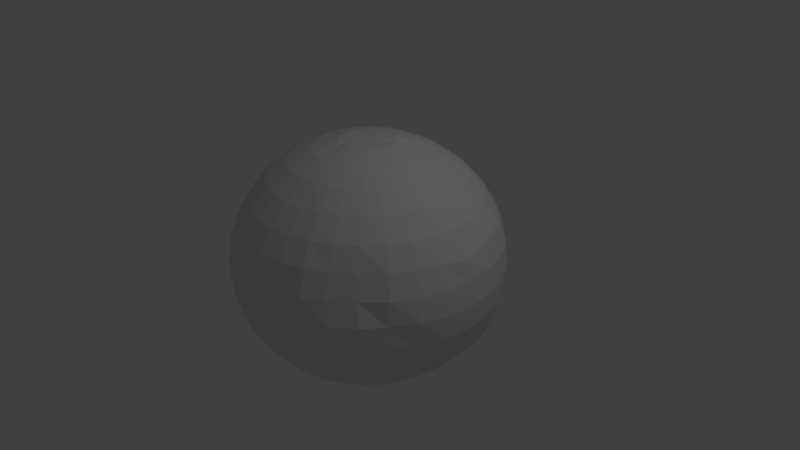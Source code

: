 # Source: earth.blend  (saved by Blender 2.78.0; exported with 4.5.12 LTS)
import bpy
from mathutils import Matrix  # noqa: F401  (used for matrix-valued properties, if any)

bpy.ops.wm.read_factory_settings(use_empty=True)
scene = bpy.context.scene
scene.name = 'Scene'

# ---- collections
col_collection_1 = bpy.data.collections.new('Collection 1'); scene.collection.children.link(col_collection_1)

# ---- world
world_world = bpy.data.worlds.new('World'); scene.world = world_world
world_world.color = (0.05088, 0.05088, 0.05088)
world_world.use_sun_shadow = False
world_world.sun_shadow_jitter_overblur = 0.0
world_world.cycles.sampling_method = 'MANUAL'

# ---- cameras
cam_camera = bpy.data.cameras.new('Camera')
cam_camera.clip_end = 100.0
cam_camera.lens = 35.0
cam_camera.sensor_width = 32.0
cam_camera.sensor_height = 18.0
cam_camera.ortho_scale = 7.314
cam_camera.dof.focus_distance = 0.0
cam_camera.dof.aperture_fstop = 128.0

# ---- lights
light_lamp = bpy.data.lights.new('Lamp', 'POINT')
light_lamp.transmission_factor = 0.0
light_lamp.cutoff_distance = 30.0
light_lamp.energy = 100.0
light_lamp.shadow_buffer_clip_start = 1.001
light_lamp.shadow_soft_size = 0.1
light_lamp.shadow_maximum_resolution = 0.006
light_lamp.use_absolute_resolution = True

# ---- meshes
me_sphere = bpy.data.meshes.new('Sphere')
me_sphere.from_pydata([(0.03806, 0.1913, 0.9808), (0.07466, 0.3753, 0.9239), (0.1084, 0.5449, 0.8315), (0.1379, 0.6935, 0.7071), (0.1622, 0.8155, 0.5556), (0.1629, 0.9061, 0.3827), (0.174, 0.9619, 0.1951), (0.1951, 0.9514, 7.55e-08), (0.1913, 0.9325, -0.1951), (0.1802, 0.8917, -0.3633), (0.1622, 0.8011, -0.5362), (0.1379, 0.6935, -0.7071), (0.1084, 0.5449, -0.8315), (0.07466, 0.3753, -0.9239), (0.03806, 0.1913, -0.9808), (0.07466, 0.1802, 0.9808), (0.1464, 0.3536, 0.9239), (0.2126, 0.5133, 0.8315), (0.2706, 0.6533, 0.7071), (0.3182, 0.7682, 0.5556), (0.3362, 0.8536, 0.3827), (0.358, 0.9061, 0.1951), (0.3827, 0.9239, 7.55e-08), (0.3753, 0.9061, -0.1951), (0.3536, 0.8536, -0.3827), (0.3182, 0.7682, -0.5556), (0.2706, 0.6533, -0.7071), (0.2126, 0.5133, -0.8315), (0.1464, 0.3536, -0.9239), (0.07466, 0.1802, -0.9808), (0.1084, 0.1622, 0.9808), (0.2126, 0.3182, 0.9239), (0.3087, 0.4619, 0.8315), (0.3928, 0.5879, 0.7071), (0.4619, 0.6913, 0.5556), (0.5133, 0.7682, 0.3827), (0.5449, 0.8155, 0.1471), (0.5556, 0.8315, -0.04802), (0.5449, 0.8155, -0.1951), (0.5133, 0.7682, -0.3827), (0.4619, 0.6913, -0.5556), (0.3928, 0.5879, -0.7071), (0.3087, 0.4619, -0.8315), (0.2126, 0.3182, -0.9239), (0.1084, 0.1622, -0.9808), (0.1379, 0.1379, 0.9648), (0.2706, 0.2706, 0.9079), (0.3928, 0.3928, 0.8315), (0.5, 0.5, 0.7071), (0.5879, 0.5879, 0.5556), (0.6533, 0.6533, 0.3827), (0.6935, 0.6935, 0.1471), (0.7071, 0.7071, -0.04802), (0.6935, 0.6935, -0.1951), (0.6533, 0.6533, -0.3827), (0.5879, 0.5879, -0.5556), (0.5, 0.5, -0.7071), (0.3928, 0.3928, -0.8315), (0.2706, 0.2706, -0.9239), (0.1379, 0.1379, -0.9808), (0.1622, 0.1084, 0.9648), (0.3182, 0.2126, 0.9079), (0.4619, 0.3087, 0.8315), (0.5879, 0.3928, 0.7071), (0.6913, 0.4619, 0.5556), (0.7682, 0.5133, 0.4001), (0.8155, 0.5449, 0.2125), (0.8315, 0.5556, 7.55e-08), (0.8155, 0.5449, -0.1951), (0.7682, 0.5133, -0.423), (0.6913, 0.4619, -0.5959), (0.5879, 0.3928, -0.7071), (0.4619, 0.3087, -0.8315), (0.3182, 0.2126, -0.9239), (0.1622, 0.1084, -0.9808), (4.563e-08, -3.129e-07, -0.9808), (0.1802, 0.07466, 0.9808), (0.3536, 0.1464, 0.9239), (0.5133, 0.2126, 0.8315), (0.6533, 0.2706, 0.7071), (0.7682, 0.3182, 0.5556), (0.8536, 0.3536, 0.4001), (0.9061, 0.3753, 0.2125), (0.9239, 0.3827, 7.55e-08), (0.9061, 0.3753, -0.1951), (0.8536, 0.3536, -0.423), (0.7682, 0.3182, -0.5959), (0.6533, 0.2706, -0.7071), (0.5133, 0.2126, -0.8315), (0.3536, 0.1464, -0.9239), (0.1802, 0.07466, -0.9808), (0.1913, 0.03806, 0.9808), (0.3753, 0.07466, 0.9239), (0.5449, 0.1084, 0.8315), (0.6935, 0.1379, 0.7071), (0.8155, 0.1622, 0.5556), (0.9061, 0.1802, 0.3827), (0.9619, 0.1913, 0.1951), (0.9808, 0.1951, 7.55e-08), (0.9619, 0.1913, -0.1951), (0.9061, 0.1802, -0.3827), (0.8155, 0.1622, -0.5556), (0.6935, 0.1379, -0.7071), (0.5449, 0.1084, -0.8315), (0.3753, 0.07466, -0.9239), (0.1913, 0.03806, -0.9808), (0.1951, -3.266e-07, 0.9808), (0.3827, -3.192e-07, 0.9239), (0.5556, -3.117e-07, 0.8315), (0.7071, -3.192e-07, 0.7071), (0.8315, -3.341e-07, 0.5556), (0.9496, -2.745e-07, 0.3449), (0.9808, -3.937e-07, 0.1951), (1.0, -3.788e-07, 7.55e-08), (0.9808, -3.937e-07, -0.1951), (0.9239, -2.298e-07, -0.3827), (0.8315, -3.341e-07, -0.5556), (0.7071, -3.192e-07, -0.7071), (0.5556, -3.415e-07, -0.8315), (0.3827, -3.043e-07, -0.9239), (0.1951, -3.08e-07, -0.9808), (0.1913, -0.03806, 0.9808), (0.3753, -0.07466, 0.9239), (0.5449, -0.1084, 0.8315), (0.6935, -0.138, 0.7071), (0.8155, -0.1622, 0.5556), (0.9061, -0.1802, 0.3827), (0.9619, -0.1913, 0.1951), (0.9808, -0.1951, 7.55e-08), (0.9619, -0.1913, -0.1951), (0.9061, -0.1802, -0.3827), (0.791, -0.2235, -0.5556), (0.669, -0.1992, -0.7071), (0.5449, -0.1084, -0.8315), (0.3753, -0.07466, -0.9239), (0.1913, -0.03806, -0.9808), (0.1802, -0.07466, 0.9808), (0.3536, -0.1464, 0.9239), (0.5133, -0.2126, 0.8315), (0.6533, -0.2706, 0.7071), (0.7682, -0.3182, 0.5556), (0.8536, -0.3536, 0.3827), (0.9061, -0.3753, 0.1951), (0.9239, -0.3827, 7.55e-08), (0.8827, -0.3753, -0.1951), (0.8302, -0.3536, -0.3827), (0.7437, -0.3795, -0.5556), (0.6288, -0.3319, -0.7071), (0.5133, -0.2126, -0.8315), (0.3536, -0.1464, -0.9239), (0.1802, -0.07466, -0.9808), (0.1622, -0.1084, 0.9808), (0.3182, -0.2126, 0.9239), (0.4619, -0.3087, 0.8315), (0.5879, -0.3928, 0.7071), (0.6913, -0.4619, 0.5556), (0.7682, -0.5133, 0.3827), (0.8155, -0.5449, 0.1951), (0.8063, -0.5556, 7.55e-08), (0.7921, -0.5449, -0.1951), (0.7448, -0.5133, -0.3827), (0.6913, -0.4619, -0.5556), (0.5879, -0.3928, -0.7071), (0.4619, -0.3087, -0.8315), (0.3182, -0.2126, -0.9239), (0.1622, -0.1084, -0.9808), (0.1379, -0.138, 0.9808), (0.2706, -0.2706, 0.9239), (0.3928, -0.3928, 0.8315), (0.5, -0.5, 0.7071), (0.5879, -0.5879, 0.5556), (0.6241, -0.6533, 0.3827), (0.6643, -0.6935, 0.1951), (0.7071, -0.7071, 7.55e-08), (0.6935, -0.6935, -0.1951), (0.6533, -0.6533, -0.3827), (0.5879, -0.5879, -0.5556), (0.5, -0.5, -0.7071), (0.3928, -0.3928, -0.8315), (0.2706, -0.2706, -0.9239), (0.1379, -0.138, -0.9808), (0.1084, -0.1622, 0.9808), (0.2126, -0.3182, 0.9239), (0.3087, -0.4619, 0.8315), (0.3928, -0.5879, 0.7071), (0.4619, -0.6913, 0.5556), (0.4841, -0.7682, 0.3827), (0.5157, -0.8155, 0.1951), (0.5556, -0.8315, 7.55e-08), (0.5449, -0.8155, -0.1951), (0.5133, -0.7682, -0.3827), (0.4619, -0.6913, -0.5556), (0.3928, -0.5879, -0.7071), (0.3087, -0.4619, -0.8315), (0.2126, -0.3182, -0.9239), (0.1084, -0.1622, -0.9808), (0.07466, -0.1802, 0.9808), (0.1464, -0.3536, 0.9239), (0.2126, -0.5133, 0.8315), (0.2706, -0.6533, 0.7071), (0.3182, -0.7682, 0.5556), (0.3536, -0.8536, 0.3827), (0.3753, -0.9061, 0.1951), (0.3827, -0.9239, 7.55e-08), (0.3753, -0.9061, -0.1951), (0.3536, -0.8536, -0.3827), (0.3182, -0.7682, -0.5556), (0.2706, -0.6533, -0.7071), (0.2126, -0.5133, -0.8315), (0.1464, -0.3536, -0.9239), (0.07466, -0.1802, -0.9808), (0.03806, -0.1913, 0.9808), (0.07466, -0.3753, 0.9239), (0.1084, -0.5449, 0.8315), (0.1379, -0.6935, 0.6975), (0.1622, -0.8155, 0.5459), (0.1802, -0.9061, 0.3827), (0.1913, -0.9619, 0.1951), (0.1951, -0.9808, 7.55e-08), (0.1913, -0.9619, -0.1951), (0.1802, -0.9061, -0.3827), (0.1622, -0.8155, -0.5556), (0.1379, -0.6935, -0.7071), (0.1084, -0.5449, -0.8315), (0.07466, -0.3753, -0.9239), (0.03806, -0.1913, -0.9808), (-7.212e-09, -0.1951, 0.9808), (4.122e-08, -0.3827, 0.9239), (2.632e-08, -0.5556, 0.8315), (-2.584e-08, -0.7071, 0.6975), (-8.544e-08, -0.8315, 0.5459), (6.357e-08, -0.9239, 0.3827), (-8.544e-08, -0.9808, 0.1951), (-1.003e-07, -1.0, 7.55e-08), (-8.544e-08, -0.9808, -0.1951), (6.357e-08, -0.9239, -0.3827), (-8.544e-08, -0.8315, -0.5556), (-2.584e-08, -0.7071, -0.7071), (-1.094e-08, -0.5556, -0.8315), (3.964e-09, -0.3827, -0.9239), (3.964e-09, -0.1951, -0.9808), (-0.03806, -0.1913, 0.9703), (-0.07466, -0.3753, 0.9239), (-0.1084, -0.5449, 0.8315), (-0.1379, -0.6935, 0.7071), (-0.1622, -0.8155, 0.5556), (-0.1802, -0.9061, 0.3827), (-0.1913, -0.9619, 0.1951), (-0.1951, -0.9808, 7.55e-08), (-0.1913, -0.9619, -0.1951), (-0.1802, -0.9061, -0.3827), (-0.1622, -0.8155, -0.5556), (-0.1379, -0.6935, -0.7071), (-0.1084, -0.5449, -0.8315), (-0.07466, -0.3753, -0.9239), (-0.03806, -0.1913, -0.9808), (-0.07466, -0.1802, 0.9703), (-0.1464, -0.3536, 0.9239), (-0.2126, -0.5133, 0.8315), (-0.2706, -0.6533, 0.7071), (-0.3182, -0.7682, 0.5556), (-0.3536, -0.8536, 0.3827), (-0.3753, -0.9061, 0.1951), (-0.3827, -0.9239, 7.55e-08), (-0.3753, -0.9061, -0.1951), (-0.3536, -0.8536, -0.3827), (-0.3182, -0.7682, -0.5556), (-0.2706, -0.6533, -0.7071), (-0.2126, -0.5133, -0.8315), (-0.1464, -0.3536, -0.9239), (-0.07466, -0.1802, -0.9808), (4.441e-08, -3.139e-07, 0.9791), (-0.1084, -0.1622, 0.9808), (-0.2126, -0.3182, 0.9239), (-0.3087, -0.4619, 0.8315), (-0.3928, -0.5879, 0.7071), (-0.4619, -0.6913, 0.5354), (-0.5133, -0.7682, 0.3625), (-0.5449, -0.8155, 0.1951), (-0.5556, -0.8315, 7.55e-08), (-0.5449, -0.8155, -0.1951), (-0.5133, -0.7682, -0.3827), (-0.4619, -0.6913, -0.5556), (-0.3928, -0.5879, -0.7071), (-0.3087, -0.4619, -0.8315), (-0.2126, -0.3182, -0.9239), (-0.1084, -0.1622, -0.9808), (-0.1379, -0.138, 0.9808), (-0.2706, -0.2706, 0.9239), (-0.3928, -0.3928, 0.8315), (-0.5, -0.5, 0.7071), (-0.5879, -0.5879, 0.5354), (-0.6533, -0.6533, 0.3625), (-0.6935, -0.6935, 0.1951), (-0.7071, -0.7071, 7.55e-08), (-0.6935, -0.6935, -0.1951), (-0.6533, -0.6533, -0.3827), (-0.5879, -0.5879, -0.5556), (-0.5, -0.5, -0.7071), (-0.3928, -0.3928, -0.8315), (-0.2706, -0.2706, -0.9239), (-0.1379, -0.1379, -0.9808), (-0.1622, -0.1084, 0.9808), (-0.3182, -0.2126, 0.9239), (-0.4619, -0.3087, 0.8315), (-0.5879, -0.3928, 0.7071), (-0.6913, -0.4619, 0.5556), (-0.7682, -0.5133, 0.3827), (-0.8155, -0.5449, 0.1951), (-0.8315, -0.5556, 7.55e-08), (-0.8155, -0.5449, -0.1951), (-0.7682, -0.5133, -0.3827), (-0.6913, -0.4619, -0.5556), (-0.5879, -0.3928, -0.7071), (-0.4619, -0.3087, -0.8315), (-0.3182, -0.2126, -0.9239), (-0.1622, -0.1084, -0.9808), (-0.1802, -0.07466, 0.9808), (-0.3536, -0.1464, 0.9239), (-0.5133, -0.2126, 0.8315), (-0.6533, -0.2706, 0.7071), (-0.7682, -0.3182, 0.5556), (-0.8536, -0.3536, 0.3827), (-0.9061, -0.3753, 0.1951), (-0.9239, -0.3827, 7.55e-08), (-0.9061, -0.3753, -0.1951), (-0.8536, -0.3536, -0.3827), (-0.7682, -0.3182, -0.5556), (-0.6533, -0.2706, -0.7071), (-0.5133, -0.2126, -0.8315), (-0.3536, -0.1464, -0.9239), (-0.1802, -0.07466, -0.9808), (-0.1913, -0.03806, 0.9808), (-0.3753, -0.07466, 0.9239), (-0.5449, -0.1084, 0.8315), (-0.6935, -0.1379, 0.7071), (-0.8155, -0.1622, 0.5556), (-0.9061, -0.1802, 0.3827), (-0.9619, -0.1913, 0.1951), (-0.9808, -0.1951, 7.55e-08), (-0.9619, -0.1913, -0.1951), (-0.9061, -0.1802, -0.3827), (-0.8155, -0.1622, -0.5556), (-0.6935, -0.1379, -0.7071), (-0.5449, -0.1084, -0.8315), (-0.3753, -0.07466, -0.9239), (-0.1913, -0.03806, -0.9808), (-0.1951, -3.117e-07, 0.9808), (-0.3827, -2.819e-07, 0.9239), (-0.5556, -2.819e-07, 0.8315), (-0.7071, -1.851e-07, 0.7071), (-0.8315, -1.404e-07, 0.5257), (-0.9239, -3.192e-07, 0.3528), (-0.9808, -9.567e-08, 0.1951), (-1.0, -1.404e-07, 7.55e-08), (-0.9808, -9.567e-08, -0.1951), (-0.9239, -3.192e-07, -0.3827), (-0.8315, -1.404e-07, -0.5556), (-0.7071, -1.851e-07, -0.7071), (-0.5556, -2.596e-07, -0.8315), (-0.3827, -2.521e-07, -0.9239), (-0.1951, -3.155e-07, -0.9808), (-0.1913, 0.03806, 0.9808), (-0.3753, 0.07466, 0.9239), (-0.5449, 0.1084, 0.8315), (-0.6935, 0.1379, 0.7071), (-0.8155, 0.1622, 0.5257), (-0.9061, 0.1802, 0.3528), (-0.9619, 0.1913, 0.1951), (-0.9808, 0.1951, 7.55e-08), (-0.9619, 0.1913, -0.1951), (-0.9061, 0.1802, -0.3827), (-0.8155, 0.1622, -0.5556), (-0.6935, 0.1379, -0.7071), (-0.5449, 0.1084, -0.8315), (-0.3753, 0.07466, -0.9239), (-0.1913, 0.03806, -0.9808), (-0.1802, 0.07466, 0.9808), (-0.3536, 0.1464, 0.9239), (-0.5133, 0.2126, 0.8315), (-0.6533, 0.2706, 0.7071), (-0.7682, 0.3182, 0.5556), (-0.8536, 0.3536, 0.3827), (-0.9061, 0.3753, 0.1951), (-0.9239, 0.3827, 7.55e-08), (-0.9061, 0.3753, -0.1951), (-0.8536, 0.3536, -0.3827), (-0.7682, 0.3182, -0.5556), (-0.6533, 0.2706, -0.7071), (-0.5133, 0.2126, -0.8315), (-0.3536, 0.1464, -0.9239), (-0.1802, 0.07466, -0.9808), (-0.1622, 0.1084, 0.9808), (-0.3182, 0.2126, 0.9239), (-0.4619, 0.3087, 0.8315), (-0.5879, 0.3928, 0.7071), (-0.6913, 0.4619, 0.5556), (-0.7682, 0.5133, 0.3827), (-0.8155, 0.5449, 0.1951), (-0.8315, 0.5556, 7.55e-08), (-0.8155, 0.5449, -0.1951), (-0.7707, 0.5074, -0.3826), (-0.6939, 0.4561, -0.5555), (-0.5879, 0.3928, -0.7071), (-0.4619, 0.3087, -0.8315), (-0.3182, 0.2126, -0.9239), (-0.1622, 0.1084, -0.9808), (-0.1379, 0.1379, 0.9808), (-0.2706, 0.2706, 0.9239), (-0.3928, 0.3928, 0.8315), (-0.5, 0.5, 0.7071), (-0.5879, 0.5879, 0.5556), (-0.6533, 0.6533, 0.3827), (-0.6935, 0.6935, 0.1951), (-0.7071, 0.7071, 7.55e-08), (-0.6935, 0.6935, -0.1951), (-0.6558, 0.6474, -0.3826), (-0.5905, 0.5821, -0.5555), (-0.5, 0.5, -0.7071), (-0.3928, 0.3928, -0.8315), (-0.2706, 0.2706, -0.9239), (-0.1379, 0.1379, -0.9808), (-0.1084, 0.1622, 0.9808), (-0.2126, 0.3182, 0.9239), (-0.3087, 0.4619, 0.8315), (-0.3928, 0.5879, 0.7071), (-0.4619, 0.6591, 0.585), (-0.5133, 0.736, 0.4121), (-0.5449, 0.8155, 0.1951), (-0.5556, 0.8315, 7.55e-08), (-0.5449, 0.8155, -0.1951), (-0.5133, 0.7682, -0.3827), (-0.4619, 0.6913, -0.5556), (-0.3928, 0.5879, -0.7071), (-0.3087, 0.4619, -0.8315), (-0.2126, 0.3182, -0.9239), (-0.1084, 0.1622, -0.9808), (-0.07466, 0.1802, 0.9808), (-0.1464, 0.3536, 0.9239), (-0.2126, 0.5133, 0.8315), (-0.2706, 0.6533, 0.7071), (-0.3182, 0.736, 0.585), (-0.3536, 0.8241, 0.4121), (-0.3753, 0.9089, 0.1951), (-0.3827, 0.9239, 7.55e-08), (-0.3753, 0.9061, -0.1951), (-0.3536, 0.8536, -0.3827), (-0.3182, 0.7682, -0.5556), (-0.2706, 0.6533, -0.7071), (-0.2126, 0.5133, -0.8315), (-0.1464, 0.3536, -0.9239), (-0.07466, 0.1802, -0.9808), (-0.03806, 0.1913, 0.9808), (-0.07466, 0.3753, 0.9239), (-0.1084, 0.5449, 0.8315), (-0.1379, 0.6935, 0.7071), (-0.1622, 0.8155, 0.5556), (-0.1802, 0.9089, 0.3827), (-0.1913, 0.9647, 0.1951), (-0.1951, 0.9808, 7.55e-08), (-0.1913, 0.9619, -0.1951), (-0.1802, 0.9061, -0.3827), (-0.1622, 0.8155, -0.5556), (-0.1379, 0.6935, -0.7071), (-0.1084, 0.5449, -0.8315), (-0.07466, 0.3753, -0.9239), (-0.03806, 0.1913, -0.9808), (3.749e-08, 0.1951, 0.9808), (7.847e-08, 0.3827, 0.9239), (1.083e-07, 0.5556, 0.8315), (1.53e-07, 0.7071, 0.7071), (2.722e-07, 0.8315, 0.5556), (6.357e-08, 0.9239, 0.3827), (2.573e-07, 0.9808, 0.1951), (2.722e-07, 0.9873, 7.55e-08), (2.573e-07, 0.965, -0.1951), (6.357e-08, 0.9095, -0.3633), (2.722e-07, 0.8171, -0.5362), (1.53e-07, 0.7071, -0.7071), (1.232e-07, 0.5556, -0.8315), (7.847e-08, 0.3827, -0.9239), (1.514e-08, 0.1951, -0.9808), (4.441e-08, -3.139e-07, 0.9791), (4.47e-08, -3.129e-07, -0.9808), (4.441e-08, -3.139e-07, 0.9791), (4.47e-08, -3.129e-07, -0.9808), (4.435e-08, -3.139e-07, 0.9791), (4.47e-08, -3.129e-07, -0.9808), (4.435e-08, -3.139e-07, 0.9791), (4.47e-08, -3.129e-07, -0.9808), (4.435e-08, -3.139e-07, 0.9791), (4.47e-08, -3.111e-07, -0.9808), (4.435e-08, -3.139e-07, 0.9791), (4.47e-08, -3.111e-07, -0.9808), (4.435e-08, -3.139e-07, 0.9791), (4.47e-08, -3.111e-07, -0.9808), (4.435e-08, -3.139e-07, 0.9791), (4.47e-08, -3.111e-07, -0.9808), (4.435e-08, -3.139e-07, 0.9791), (4.47e-08, -3.111e-07, -0.9808), (4.435e-08, -3.139e-07, 0.9791), (4.47e-08, -3.129e-07, -0.9808), (4.435e-08, -3.139e-07, 0.9791), (4.47e-08, -3.129e-07, -0.9808), (4.441e-08, -3.139e-07, 0.9791), (4.47e-08, -3.129e-07, -0.9808), (4.441e-08, -3.139e-07, 0.9791), (4.47e-08, -3.129e-07, -0.9808), (4.441e-08, -3.139e-07, 0.9791), (4.563e-08, -3.129e-07, -0.9808), (4.44e-08, -3.139e-07, 0.9791), (4.556e-08, -3.129e-07, -0.9808), (4.441e-08, -3.139e-07, 0.9791), (4.563e-08, -3.129e-07, -0.9808), (4.441e-08, -3.139e-07, 0.9791), (4.47e-08, -3.129e-07, -0.9808), (4.441e-08, -3.139e-07, 0.9791), (4.47e-08, -3.129e-07, -0.9808), (4.435e-08, -3.139e-07, 0.9791), (4.47e-08, -3.129e-07, -0.9808), (4.435e-08, -3.139e-07, 0.9791), (4.47e-08, -3.129e-07, -0.9808), (4.435e-08, -3.139e-07, 0.9791), (4.47e-08, -3.111e-07, -0.9808), (4.435e-08, -3.139e-07, 0.9791), (4.47e-08, -3.111e-07, -0.9808), (4.435e-08, -3.139e-07, 0.9791), (4.47e-08, -3.111e-07, -0.9808), (4.435e-08, -3.139e-07, 0.9791), (4.47e-08, -3.111e-07, -0.9808), (4.435e-08, -3.139e-07, 0.9791), (4.47e-08, -3.111e-07, -0.9808), (4.435e-08, -3.139e-07, 0.9791), (4.47e-08, -3.129e-07, -0.9808), (4.435e-08, -3.139e-07, 0.9791), (4.47e-08, -3.129e-07, -0.9808), (4.441e-08, -3.139e-07, 0.9791), (4.47e-08, -3.129e-07, -0.9808), (4.441e-08, -3.139e-07, 0.9791), (4.47e-08, -3.129e-07, -0.9808), (4.441e-08, -3.139e-07, 0.9791), (4.563e-08, -3.129e-07, -0.9808), (4.44e-08, -3.139e-07, 0.9791), (4.556e-08, -3.129e-07, -0.9808)], [], [(474, 473, 6, 7), (44, 59, 487, 485), (106, 91, 492, 494), (475, 474, 7, 8), (468, 467, 0, 1), (476, 475, 8, 9), (469, 468, 1, 2), (477, 476, 9, 10), (470, 469, 2, 3), (478, 477, 10, 11), (471, 470, 3, 4), (479, 478, 11, 12), (472, 471, 4, 5), (480, 479, 12, 13), (473, 472, 5, 6), (481, 480, 13, 14), (13, 12, 27, 28), (6, 5, 20, 21), (14, 13, 28, 29), (7, 6, 21, 22), (256, 241, 512, 514), (240, 255, 513, 511), (8, 7, 22, 23), (1, 0, 15, 16), (9, 8, 23, 24), (2, 1, 16, 17), (10, 9, 24, 25), (3, 2, 17, 18), (11, 10, 25, 26), (4, 3, 18, 19), (12, 11, 26, 27), (5, 4, 19, 20), (25, 24, 39, 40), (18, 17, 32, 33), (26, 25, 40, 41), (19, 18, 33, 34), (27, 26, 41, 42), (20, 19, 34, 35), (28, 27, 42, 43), (21, 20, 35, 36), (29, 28, 43, 44), (22, 21, 36, 37), (391, 406, 533, 531), (166, 151, 500, 502), (23, 22, 37, 38), (16, 15, 30, 31), (24, 23, 38, 39), (17, 16, 31, 32), (44, 43, 58, 59), (37, 36, 51, 52), (14, 29, 483, 75), (211, 196, 506, 508), (38, 37, 52, 53), (31, 30, 45, 46), (39, 38, 53, 54), (32, 31, 46, 47), (40, 39, 54, 55), (33, 32, 47, 48), (41, 40, 55, 56), (34, 33, 48, 49), (42, 41, 56, 57), (35, 34, 49, 50), (43, 42, 57, 58), (36, 35, 50, 51), (48, 47, 62, 63), (56, 55, 70, 71), (49, 48, 63, 64), (57, 56, 71, 72), (50, 49, 64, 65), (58, 57, 72, 73), (51, 50, 65, 66), (59, 58, 73, 74), (52, 51, 66, 67), (121, 106, 494, 496), (59, 74, 489, 487), (53, 52, 67, 68), (46, 45, 60, 61), (54, 53, 68, 69), (47, 46, 61, 62), (55, 54, 69, 70), (67, 66, 82, 83), (481, 14, 75, 543), (105, 120, 495, 493), (68, 67, 83, 84), (61, 60, 76, 77), (69, 68, 84, 85), (62, 61, 77, 78), (70, 69, 85, 86), (63, 62, 78, 79), (71, 70, 86, 87), (64, 63, 79, 80), (72, 71, 87, 88), (65, 64, 80, 81), (73, 72, 88, 89), (66, 65, 81, 82), (74, 73, 89, 90), (87, 86, 101, 102), (80, 79, 94, 95), (88, 87, 102, 103), (81, 80, 95, 96), (89, 88, 103, 104), (82, 81, 96, 97), (90, 89, 104, 105), (83, 82, 97, 98), (301, 316, 521, 519), (346, 361, 527, 525), (84, 83, 98, 99), (77, 76, 91, 92), (85, 84, 99, 100), (78, 77, 92, 93), (86, 85, 100, 101), (79, 78, 93, 94), (255, 270, 515, 513), (74, 90, 491, 489), (99, 98, 113, 114), (92, 91, 106, 107), (100, 99, 114, 115), (93, 92, 107, 108), (101, 100, 115, 116), (94, 93, 108, 109), (102, 101, 116, 117), (95, 94, 109, 110), (103, 102, 117, 118), (96, 95, 110, 111), (104, 103, 118, 119), (97, 96, 111, 112), (105, 104, 119, 120), (98, 97, 112, 113), (110, 109, 124, 125), (118, 117, 132, 133), (111, 110, 125, 126), (119, 118, 133, 134), (112, 111, 126, 127), (120, 119, 134, 135), (113, 112, 127, 128), (0, 467, 542, 271), (165, 180, 503, 501), (114, 113, 128, 129), (107, 106, 121, 122), (115, 114, 129, 130), (108, 107, 122, 123), (116, 115, 130, 131), (109, 108, 123, 124), (117, 116, 131, 132), (129, 128, 143, 144), (122, 121, 136, 137), (130, 129, 144, 145), (123, 122, 137, 138), (131, 130, 145, 146), (124, 123, 138, 139), (132, 131, 146, 147), (125, 124, 139, 140), (133, 132, 147, 148), (126, 125, 140, 141), (134, 133, 148, 149), (127, 126, 141, 142), (135, 134, 149, 150), (128, 127, 142, 143), (362, 347, 526, 528), (30, 15, 482, 484), (148, 147, 162, 163), (141, 140, 155, 156), (149, 148, 163, 164), (142, 141, 156, 157), (150, 149, 164, 165), (143, 142, 157, 158), (436, 451, 539, 537), (452, 437, 538, 540), (144, 143, 158, 159), (137, 136, 151, 152), (145, 144, 159, 160), (138, 137, 152, 153), (146, 145, 160, 161), (139, 138, 153, 154), (147, 146, 161, 162), (140, 139, 154, 155), (160, 159, 174, 175), (153, 152, 167, 168), (161, 160, 175, 176), (154, 153, 168, 169), (162, 161, 176, 177), (155, 154, 169, 170), (163, 162, 177, 178), (156, 155, 170, 171), (164, 163, 178, 179), (157, 156, 171, 172), (165, 164, 179, 180), (158, 157, 172, 173), (120, 135, 497, 495), (76, 60, 488, 490), (159, 158, 173, 174), (152, 151, 166, 167), (179, 178, 193, 194), (172, 171, 186, 187), (180, 179, 194, 195), (173, 172, 187, 188), (407, 392, 532, 534), (317, 302, 520, 522), (174, 173, 188, 189), (167, 166, 181, 182), (175, 174, 189, 190), (168, 167, 182, 183), (176, 175, 190, 191), (169, 168, 183, 184), (177, 176, 191, 192), (170, 169, 184, 185), (178, 177, 192, 193), (171, 170, 185, 186), (183, 182, 197, 198), (191, 190, 205, 206), (184, 183, 198, 199), (192, 191, 206, 207), (185, 184, 199, 200), (193, 192, 207, 208), (186, 185, 200, 201), (194, 193, 208, 209), (187, 186, 201, 202), (195, 194, 209, 210), (188, 187, 202, 203), (136, 121, 496, 498), (210, 225, 509, 507), (189, 188, 203, 204), (182, 181, 196, 197), (190, 189, 204, 205), (202, 201, 216, 217), (210, 209, 224, 225), (203, 202, 217, 218), (270, 286, 517, 515), (29, 44, 485, 483), (204, 203, 218, 219), (197, 196, 211, 212), (205, 204, 219, 220), (198, 197, 212, 213), (206, 205, 220, 221), (199, 198, 213, 214), (207, 206, 221, 222), (200, 199, 214, 215), (208, 207, 222, 223), (201, 200, 215, 216), (209, 208, 223, 224), (221, 220, 235, 236), (214, 213, 228, 229), (222, 221, 236, 237), (215, 214, 229, 230), (223, 222, 237, 238), (216, 215, 230, 231), (224, 223, 238, 239), (217, 216, 231, 232), (225, 224, 239, 240), (218, 217, 232, 233), (361, 376, 529, 527), (451, 466, 541, 539), (219, 218, 233, 234), (212, 211, 226, 227), (220, 219, 234, 235), (213, 212, 227, 228), (240, 239, 254, 255), (233, 232, 247, 248), (226, 211, 508, 510), (181, 166, 502, 504), (234, 233, 248, 249), (227, 226, 241, 242), (235, 234, 249, 250), (228, 227, 242, 243), (236, 235, 250, 251), (229, 228, 243, 244), (237, 236, 251, 252), (230, 229, 244, 245), (238, 237, 252, 253), (231, 230, 245, 246), (239, 238, 253, 254), (232, 231, 246, 247), (244, 243, 258, 259), (252, 251, 266, 267), (245, 244, 259, 260), (253, 252, 267, 268), (246, 245, 260, 261), (254, 253, 268, 269), (247, 246, 261, 262), (255, 254, 269, 270), (248, 247, 262, 263), (272, 256, 514, 516), (316, 331, 523, 521), (249, 248, 263, 264), (242, 241, 256, 257), (250, 249, 264, 265), (243, 242, 257, 258), (251, 250, 265, 266), (263, 262, 278, 279), (150, 165, 501, 499), (135, 150, 499, 497), (264, 263, 279, 280), (257, 256, 272, 273), (265, 264, 280, 281), (258, 257, 273, 274), (266, 265, 281, 282), (259, 258, 274, 275), (267, 266, 282, 283), (260, 259, 275, 276), (268, 267, 283, 284), (261, 260, 276, 277), (269, 268, 284, 285), (262, 261, 277, 278), (270, 269, 285, 286), (283, 282, 297, 298), (276, 275, 290, 291), (284, 283, 298, 299), (277, 276, 291, 292), (285, 284, 299, 300), (278, 277, 292, 293), (286, 285, 300, 301), (279, 278, 293, 294), (15, 0, 271, 482), (422, 407, 534, 536), (280, 279, 294, 295), (273, 272, 287, 288), (281, 280, 295, 296), (274, 273, 288, 289), (282, 281, 296, 297), (275, 274, 289, 290), (287, 272, 516, 518), (295, 294, 309, 310), (288, 287, 302, 303), (296, 295, 310, 311), (289, 288, 303, 304), (297, 296, 311, 312), (290, 289, 304, 305), (298, 297, 312, 313), (291, 290, 305, 306), (299, 298, 313, 314), (292, 291, 306, 307), (300, 299, 314, 315), (293, 292, 307, 308), (301, 300, 315, 316), (294, 293, 308, 309), (91, 76, 490, 492), (314, 313, 328, 329), (307, 306, 321, 322), (315, 314, 329, 330), (308, 307, 322, 323), (316, 315, 330, 331), (309, 308, 323, 324), (406, 421, 535, 533), (45, 30, 484, 486), (310, 309, 324, 325), (303, 302, 317, 318), (311, 310, 325, 326), (304, 303, 318, 319), (312, 311, 326, 327), (305, 304, 319, 320), (313, 312, 327, 328), (306, 305, 320, 321), (318, 317, 332, 333), (326, 325, 340, 341), (319, 318, 333, 334), (327, 326, 341, 342), (320, 319, 334, 335), (328, 327, 342, 343), (321, 320, 335, 336), (329, 328, 343, 344), (322, 321, 336, 337), (330, 329, 344, 345), (323, 322, 337, 338), (331, 330, 345, 346), (324, 323, 338, 339), (225, 240, 511, 509), (180, 195, 505, 503), (325, 324, 339, 340), (337, 336, 351, 352), (345, 344, 359, 360), (338, 337, 352, 353), (346, 345, 360, 361), (339, 338, 353, 354), (90, 105, 493, 491), (332, 317, 522, 524), (340, 339, 354, 355), (333, 332, 347, 348), (341, 340, 355, 356), (334, 333, 348, 349), (342, 341, 356, 357), (335, 334, 349, 350), (343, 342, 357, 358), (336, 335, 350, 351), (344, 343, 358, 359), (356, 355, 370, 371), (349, 348, 363, 364), (357, 356, 371, 372), (350, 349, 364, 365), (358, 357, 372, 373), (351, 350, 365, 366), (359, 358, 373, 374), (352, 351, 366, 367), (360, 359, 374, 375), (353, 352, 367, 368), (361, 360, 375, 376), (354, 353, 368, 369), (377, 362, 528, 530), (421, 436, 537, 535), (355, 354, 369, 370), (348, 347, 362, 363), (375, 374, 389, 390), (368, 367, 382, 383), (376, 375, 390, 391), (369, 368, 383, 384), (331, 346, 525, 523), (466, 481, 543, 541), (370, 369, 384, 385), (363, 362, 377, 378), (371, 370, 385, 386), (364, 363, 378, 379), (372, 371, 386, 387), (365, 364, 379, 380), (373, 372, 387, 388), (366, 365, 380, 381), (374, 373, 388, 389), (367, 366, 381, 382), (379, 378, 393, 394), (387, 386, 401, 402), (380, 379, 394, 395), (388, 387, 402, 403), (381, 380, 395, 396), (389, 388, 403, 404), (382, 381, 396, 397), (390, 389, 404, 405), (383, 382, 397, 398), (391, 390, 405, 406), (384, 383, 398, 399), (196, 181, 504, 506), (286, 301, 519, 517), (385, 384, 399, 400), (378, 377, 392, 393), (386, 385, 400, 401), (398, 397, 412, 413), (406, 405, 420, 421), (399, 398, 413, 414), (376, 391, 531, 529), (151, 136, 498, 500), (400, 399, 414, 415), (393, 392, 407, 408), (401, 400, 415, 416), (394, 393, 408, 409), (402, 401, 416, 417), (395, 394, 409, 410), (403, 402, 417, 418), (396, 395, 410, 411), (404, 403, 418, 419), (397, 396, 411, 412), (405, 404, 419, 420), (417, 416, 431, 432), (410, 409, 424, 425), (418, 417, 432, 433), (411, 410, 425, 426), (419, 418, 433, 434), (412, 411, 426, 427), (420, 419, 434, 435), (413, 412, 427, 428), (421, 420, 435, 436), (414, 413, 428, 429), (241, 226, 510, 512), (467, 452, 540, 542), (415, 414, 429, 430), (408, 407, 422, 423), (416, 415, 430, 431), (409, 408, 423, 424), (436, 435, 450, 451), (429, 428, 443, 444), (60, 45, 486, 488), (302, 287, 518, 520), (430, 429, 444, 445), (423, 422, 437, 438), (431, 430, 445, 446), (424, 423, 438, 439), (432, 431, 446, 447), (425, 424, 439, 440), (433, 432, 447, 448), (426, 425, 440, 441), (434, 433, 448, 449), (427, 426, 441, 442), (435, 434, 449, 450), (428, 427, 442, 443), (448, 447, 462, 463), (441, 440, 455, 456), (449, 448, 463, 464), (442, 441, 456, 457), (450, 449, 464, 465), (443, 442, 457, 458), (451, 450, 465, 466), (444, 443, 458, 459), (195, 210, 507, 505), (392, 377, 530, 532), (445, 444, 459, 460), (438, 437, 452, 453), (446, 445, 460, 461), (439, 438, 453, 454), (447, 446, 461, 462), (440, 439, 454, 455), (437, 422, 536, 538), (347, 332, 524, 526), (460, 459, 474, 475), (453, 452, 467, 468), (461, 460, 475, 476), (454, 453, 468, 469), (462, 461, 476, 477), (455, 454, 469, 470), (463, 462, 477, 478), (456, 455, 470, 471), (464, 463, 478, 479), (457, 456, 471, 472), (465, 464, 479, 480), (458, 457, 472, 473), (466, 465, 480, 481), (459, 458, 473, 474)])
_uv = me_sphere.uv_layers.new(name='UVMap')
_uv.uv.foreach_set('vector', [0.5, 0.5, 0.5, 0.565, 0.4715, 0.5652, 0.4678, 0.5, 0.4062, 0.04494, 0.375, 0.04494, 0.375, 3.1e-07, 0.4062, 3.1e-07, 0.25, 0.9551, 0.2812, 0.9551, 0.2812, 1.0, 0.25, 1.0, 0.5, 0.433, 0.5, 0.5, 0.4678, 0.5, 0.4678, 0.4331, 0.5, 0.8901, 0.5, 0.9551, 0.4687, 0.9551, 0.4687, 0.8901, 0.5, 0.3742, 0.5, 0.433, 0.4678, 0.4331, 0.4683, 0.3742, 0.5, 0.825, 0.5, 0.8901, 0.4687, 0.8901, 0.4687, 0.825, 0.5, 0.3077, 0.5, 0.3742, 0.4683, 0.3742, 0.4682, 0.3078, 0.5, 0.76, 0.5, 0.825, 0.4687, 0.825, 0.4687, 0.76, 0.5, 0.24, 0.5, 0.3077, 0.4682, 0.3078, 0.4687, 0.24, 0.5, 0.695, 0.5, 0.76, 0.4687, 0.76, 0.4687, 0.695, 0.5, 0.175, 0.5, 0.24, 0.4687, 0.24, 0.4687, 0.175, 0.5, 0.63, 0.5, 0.695, 0.4687, 0.695, 0.4717, 0.6304, 0.5, 0.1099, 0.5, 0.175, 0.4687, 0.175, 0.4687, 0.1099, 0.5, 0.565, 0.5, 0.63, 0.4717, 0.6304, 0.4715, 0.5652, 0.5, 0.04494, 0.5, 0.1099, 0.4687, 0.1099, 0.4687, 0.04494, 0.4687, 0.1099, 0.4687, 0.175, 0.4375, 0.175, 0.4375, 0.1099, 0.4715, 0.5652, 0.4717, 0.6304, 0.4403, 0.6308, 0.4401, 0.5654, 0.4687, 0.04494, 0.4687, 0.1099, 0.4375, 0.1099, 0.4375, 0.04494, 0.4678, 0.5, 0.4715, 0.5652, 0.4401, 0.5654, 0.4375, 0.5, 0.9375, 0.9544, 0.9687, 0.9544, 0.9688, 0.9998, 0.9375, 0.9998, 1.0, 0.04494, 0.9687, 0.04494, 0.9688, 3.1e-07, 1.0, 3.1e-07, 0.4678, 0.4331, 0.4678, 0.5, 0.4375, 0.5, 0.4375, 0.435, 0.4687, 0.8901, 0.4687, 0.9551, 0.4375, 0.9551, 0.4375, 0.8901, 0.4683, 0.3742, 0.4678, 0.4331, 0.4375, 0.435, 0.4375, 0.37, 0.4687, 0.825, 0.4687, 0.8901, 0.4375, 0.8901, 0.4375, 0.825, 0.4682, 0.3078, 0.4683, 0.3742, 0.4375, 0.37, 0.4375, 0.305, 0.4687, 0.76, 0.4687, 0.825, 0.4375, 0.825, 0.4375, 0.76, 0.4687, 0.24, 0.4682, 0.3078, 0.4375, 0.305, 0.4375, 0.24, 0.4687, 0.695, 0.4687, 0.76, 0.4375, 0.76, 0.4375, 0.695, 0.4687, 0.175, 0.4687, 0.24, 0.4375, 0.24, 0.4375, 0.175, 0.4717, 0.6304, 0.4687, 0.695, 0.4375, 0.695, 0.4403, 0.6308, 0.4375, 0.305, 0.4375, 0.37, 0.4062, 0.37, 0.4062, 0.305, 0.4375, 0.76, 0.4375, 0.825, 0.4062, 0.825, 0.4062, 0.76, 0.4375, 0.24, 0.4375, 0.305, 0.4062, 0.305, 0.4062, 0.24, 0.4375, 0.695, 0.4375, 0.76, 0.4062, 0.76, 0.4062, 0.695, 0.4375, 0.175, 0.4375, 0.24, 0.4062, 0.24, 0.4062, 0.175, 0.4403, 0.6308, 0.4375, 0.695, 0.4062, 0.695, 0.4062, 0.63, 0.4375, 0.1099, 0.4375, 0.175, 0.4062, 0.175, 0.4062, 0.1099, 0.4401, 0.5654, 0.4403, 0.6308, 0.4062, 0.63, 0.4062, 0.5493, 0.4375, 0.04494, 0.4375, 0.1099, 0.4062, 0.1099, 0.4062, 0.04494, 0.4375, 0.5, 0.4401, 0.5654, 0.4062, 0.5493, 0.4062, 0.4841, 0.6875, 0.04494, 0.6563, 0.04494, 0.6563, 3.1e-07, 0.6875, 3.1e-07, 0.125, 0.9551, 0.1562, 0.9551, 0.1562, 1.0, 0.125, 1.0, 0.4375, 0.435, 0.4375, 0.5, 0.4062, 0.4841, 0.4062, 0.435, 0.4375, 0.8901, 0.4375, 0.9551, 0.4062, 0.9551, 0.4062, 0.8901, 0.4375, 0.37, 0.4375, 0.435, 0.4062, 0.435, 0.4062, 0.37, 0.4375, 0.825, 0.4375, 0.8901, 0.4062, 0.8901, 0.4062, 0.825, 0.4062, 0.04494, 0.4062, 0.1099, 0.375, 0.1099, 0.375, 0.04494, 0.4062, 0.4841, 0.4062, 0.5493, 0.375, 0.5493, 0.375, 0.4841, 0.4687, 0.04494, 0.4375, 0.04494, 0.4375, 3.1e-07, 0.4687, 3.1e-07, 0.03125, 0.9551, 0.0625, 0.9551, 0.0625, 1.0, 0.03125, 1.0, 0.4062, 0.435, 0.4062, 0.4841, 0.375, 0.4841, 0.375, 0.435, 0.4062, 0.8901, 0.4062, 0.9551, 0.375, 0.954, 0.375, 0.888, 0.4062, 0.37, 0.4062, 0.435, 0.375, 0.435, 0.375, 0.37, 0.4062, 0.825, 0.4062, 0.8901, 0.375, 0.888, 0.375, 0.825, 0.4062, 0.305, 0.4062, 0.37, 0.375, 0.37, 0.375, 0.305, 0.4062, 0.76, 0.4062, 0.825, 0.375, 0.825, 0.375, 0.76, 0.4062, 0.24, 0.4062, 0.305, 0.375, 0.305, 0.375, 0.24, 0.4062, 0.695, 0.4062, 0.76, 0.375, 0.76, 0.375, 0.695, 0.4062, 0.175, 0.4062, 0.24, 0.375, 0.24, 0.375, 0.175, 0.4062, 0.63, 0.4062, 0.695, 0.375, 0.695, 0.375, 0.63, 0.4062, 0.1099, 0.4062, 0.175, 0.375, 0.175, 0.375, 0.1099, 0.4062, 0.5493, 0.4062, 0.63, 0.375, 0.63, 0.375, 0.5493, 0.375, 0.76, 0.375, 0.825, 0.3437, 0.825, 0.3437, 0.76, 0.375, 0.24, 0.375, 0.305, 0.3437, 0.2941, 0.3437, 0.24, 0.375, 0.695, 0.375, 0.76, 0.3437, 0.76, 0.3437, 0.695, 0.375, 0.175, 0.375, 0.24, 0.3437, 0.24, 0.3437, 0.175, 0.375, 0.63, 0.375, 0.695, 0.3437, 0.695, 0.3437, 0.6353, 0.375, 0.1099, 0.375, 0.175, 0.3437, 0.175, 0.3437, 0.1099, 0.375, 0.5493, 0.375, 0.63, 0.3437, 0.6353, 0.3437, 0.5706, 0.375, 0.04494, 0.375, 0.1099, 0.3437, 0.1099, 0.3437, 0.04494, 0.375, 0.4841, 0.375, 0.5493, 0.3437, 0.5706, 0.3437, 0.5, 0.2187, 0.9551, 0.25, 0.9551, 0.25, 1.0, 0.2187, 1.0, 0.375, 0.04494, 0.3437, 0.04494, 0.3437, 3.1e-07, 0.375, 3.1e-07, 0.375, 0.435, 0.375, 0.4841, 0.3437, 0.5, 0.3437, 0.435, 0.375, 0.888, 0.375, 0.954, 0.3437, 0.954, 0.3437, 0.888, 0.375, 0.37, 0.375, 0.435, 0.3437, 0.435, 0.3437, 0.3578, 0.375, 0.825, 0.375, 0.888, 0.3437, 0.888, 0.3437, 0.825, 0.375, 0.305, 0.375, 0.37, 0.3437, 0.3578, 0.3437, 0.2941, 0.3437, 0.5, 0.3437, 0.5706, 0.3125, 0.5706, 0.3125, 0.5, 0.5, 0.04494, 0.4687, 0.04494, 0.4687, 3.1e-07, 0.5, 0.0, 0.2812, 0.04494, 0.25, 0.04494, 0.25, 3.1e-07, 0.2812, 3.1e-07, 0.3437, 0.435, 0.3437, 0.5, 0.3125, 0.5, 0.3125, 0.435, 0.3437, 0.888, 0.3437, 0.954, 0.3125, 0.9551, 0.3125, 0.8901, 0.3437, 0.3578, 0.3437, 0.435, 0.3125, 0.435, 0.3125, 0.3578, 0.3437, 0.825, 0.3437, 0.888, 0.3125, 0.8901, 0.3125, 0.825, 0.3437, 0.2941, 0.3437, 0.3578, 0.3125, 0.3578, 0.3125, 0.2941, 0.3437, 0.76, 0.3437, 0.825, 0.3125, 0.825, 0.3125, 0.76, 0.3437, 0.24, 0.3437, 0.2941, 0.3125, 0.2941, 0.3125, 0.24, 0.3437, 0.695, 0.3437, 0.76, 0.3125, 0.76, 0.3125, 0.695, 0.3437, 0.175, 0.3437, 0.24, 0.3125, 0.24, 0.3125, 0.175, 0.3437, 0.6353, 0.3437, 0.695, 0.3125, 0.695, 0.3125, 0.6353, 0.3437, 0.1099, 0.3437, 0.175, 0.3125, 0.175, 0.3125, 0.1099, 0.3437, 0.5706, 0.3437, 0.6353, 0.3125, 0.6353, 0.3125, 0.5706, 0.3437, 0.04494, 0.3437, 0.1099, 0.3125, 0.1099, 0.3125, 0.04494, 0.3125, 0.24, 0.3125, 0.2941, 0.2812, 0.305, 0.2812, 0.24, 0.3125, 0.695, 0.3125, 0.76, 0.2812, 0.76, 0.2812, 0.695, 0.3125, 0.175, 0.3125, 0.24, 0.2812, 0.24, 0.2812, 0.175, 0.3125, 0.6353, 0.3125, 0.695, 0.2812, 0.695, 0.2812, 0.63, 0.3125, 0.1099, 0.3125, 0.175, 0.2812, 0.175, 0.2812, 0.1099, 0.3125, 0.5706, 0.3125, 0.6353, 0.2812, 0.63, 0.2812, 0.565, 0.3125, 0.04494, 0.3125, 0.1099, 0.2812, 0.1099, 0.2812, 0.04494, 0.3125, 0.5, 0.3125, 0.5706, 0.2812, 0.565, 0.2812, 0.5, 0.875, 0.04494, 0.8438, 0.04494, 0.8438, 3.1e-07, 0.875, 3.1e-07, 0.7813, 0.04494, 0.75, 0.04494, 0.75, 3.1e-07, 0.7813, 3.1e-07, 0.3125, 0.435, 0.3125, 0.5, 0.2812, 0.5, 0.2812, 0.435, 0.3125, 0.8901, 0.3125, 0.9551, 0.2812, 0.9551, 0.2812, 0.8901, 0.3125, 0.3578, 0.3125, 0.435, 0.2812, 0.435, 0.2812, 0.37, 0.3125, 0.825, 0.3125, 0.8901, 0.2812, 0.8901, 0.2812, 0.825, 0.3125, 0.2941, 0.3125, 0.3578, 0.2812, 0.37, 0.2812, 0.305, 0.3125, 0.76, 0.3125, 0.825, 0.2812, 0.825, 0.2812, 0.76, 0.9687, 0.04494, 0.9375, 0.04494, 0.9375, 3.1e-07, 0.9688, 3.1e-07, 0.3437, 0.04494, 0.3125, 0.04494, 0.3125, 3.1e-07, 0.3437, 3.1e-07, 0.2812, 0.435, 0.2812, 0.5, 0.25, 0.5, 0.25, 0.435, 0.2812, 0.8901, 0.2812, 0.9551, 0.25, 0.9551, 0.25, 0.8901, 0.2812, 0.37, 0.2812, 0.435, 0.25, 0.435, 0.25, 0.37, 0.2812, 0.825, 0.2812, 0.8901, 0.25, 0.8901, 0.25, 0.825, 0.2812, 0.305, 0.2812, 0.37, 0.25, 0.37, 0.25, 0.305, 0.2812, 0.76, 0.2812, 0.825, 0.25, 0.825, 0.25, 0.76, 0.2812, 0.24, 0.2812, 0.305, 0.25, 0.305, 0.25, 0.24, 0.2812, 0.695, 0.2812, 0.76, 0.25, 0.76, 0.25, 0.695, 0.2812, 0.175, 0.2812, 0.24, 0.25, 0.24, 0.25, 0.175, 0.2812, 0.63, 0.2812, 0.695, 0.25, 0.695, 0.25, 0.6154, 0.2812, 0.1099, 0.2812, 0.175, 0.25, 0.175, 0.25, 0.1099, 0.2812, 0.565, 0.2812, 0.63, 0.25, 0.6154, 0.25, 0.565, 0.2812, 0.04494, 0.2812, 0.1099, 0.25, 0.1099, 0.25, 0.04494, 0.2812, 0.5, 0.2812, 0.565, 0.25, 0.565, 0.25, 0.5, 0.25, 0.695, 0.25, 0.76, 0.2187, 0.76, 0.2187, 0.695, 0.25, 0.175, 0.25, 0.24, 0.2039, 0.2378, 0.2187, 0.175, 0.25, 0.6154, 0.25, 0.695, 0.2187, 0.695, 0.2187, 0.63, 0.25, 0.1099, 0.25, 0.175, 0.2187, 0.175, 0.2187, 0.1099, 0.25, 0.565, 0.25, 0.6154, 0.2187, 0.63, 0.2187, 0.565, 0.25, 0.04494, 0.25, 0.1099, 0.2187, 0.1099, 0.2187, 0.04494, 0.25, 0.5, 0.25, 0.565, 0.2187, 0.565, 0.2187, 0.5, 0.4687, 0.9551, 0.5, 0.9551, 0.5, 1.0, 0.4687, 1.0, 0.1562, 0.04494, 0.125, 0.04494, 0.125, 3.1e-07, 0.1562, 3.1e-07, 0.25, 0.435, 0.25, 0.5, 0.2187, 0.5, 0.2187, 0.435, 0.25, 0.8901, 0.25, 0.9551, 0.2187, 0.9551, 0.2187, 0.8901, 0.25, 0.37, 0.25, 0.435, 0.2187, 0.435, 0.2187, 0.37, 0.25, 0.825, 0.25, 0.8901, 0.2187, 0.8901, 0.2187, 0.825, 0.25, 0.305, 0.25, 0.37, 0.2187, 0.37, 0.2062, 0.3032, 0.25, 0.76, 0.25, 0.825, 0.2187, 0.825, 0.2187, 0.76, 0.25, 0.24, 0.25, 0.305, 0.2062, 0.3032, 0.2039, 0.2378, 0.2187, 0.435, 0.2187, 0.5, 0.1875, 0.5, 0.186, 0.4336, 0.2187, 0.8901, 0.2187, 0.9551, 0.1875, 0.9551, 0.1875, 0.8901, 0.2187, 0.37, 0.2187, 0.435, 0.186, 0.4336, 0.1859, 0.3672, 0.2187, 0.825, 0.2187, 0.8901, 0.1875, 0.8901, 0.1875, 0.825, 0.2062, 0.3032, 0.2187, 0.37, 0.1859, 0.3672, 0.1749, 0.3056, 0.2187, 0.76, 0.2187, 0.825, 0.1875, 0.825, 0.1875, 0.76, 0.2039, 0.2378, 0.2062, 0.3032, 0.1749, 0.3056, 0.1727, 0.2409, 0.2187, 0.695, 0.2187, 0.76, 0.1875, 0.76, 0.1875, 0.695, 0.2187, 0.175, 0.2039, 0.2378, 0.1727, 0.2409, 0.1875, 0.175, 0.2187, 0.63, 0.2187, 0.695, 0.1875, 0.695, 0.1875, 0.63, 0.2187, 0.1099, 0.2187, 0.175, 0.1875, 0.175, 0.1875, 0.1099, 0.2187, 0.565, 0.2187, 0.63, 0.1875, 0.63, 0.1875, 0.565, 0.2187, 0.04494, 0.2187, 0.1099, 0.1875, 0.1099, 0.1875, 0.04494, 0.2187, 0.5, 0.2187, 0.565, 0.1875, 0.565, 0.1875, 0.5, 0.7188, 0.9551, 0.75, 0.9551, 0.75, 1.0, 0.7188, 1.0, 0.4062, 0.9551, 0.4375, 0.9551, 0.4375, 1.0, 0.4062, 1.0, 0.1875, 0.175, 0.1727, 0.2409, 0.1562, 0.24, 0.1562, 0.175, 0.1875, 0.63, 0.1875, 0.695, 0.1562, 0.695, 0.1562, 0.63, 0.1875, 0.1099, 0.1875, 0.175, 0.1562, 0.175, 0.1562, 0.1099, 0.1875, 0.565, 0.1875, 0.63, 0.1562, 0.63, 0.1562, 0.565, 0.1875, 0.04494, 0.1875, 0.1099, 0.1562, 0.1099, 0.1562, 0.04494, 0.1875, 0.5, 0.1875, 0.565, 0.1562, 0.565, 0.154, 0.5, 0.5938, 0.04494, 0.5625, 0.04494, 0.5625, 3.1e-07, 0.5938, 3.1e-07, 0.5312, 0.9551, 0.5625, 0.9551, 0.5625, 1.0, 0.5312, 1.0, 0.186, 0.4336, 0.1875, 0.5, 0.154, 0.5, 0.1541, 0.4337, 0.1875, 0.8901, 0.1875, 0.9551, 0.1562, 0.9551, 0.1562, 0.8901, 0.1859, 0.3672, 0.186, 0.4336, 0.1541, 0.4337, 0.154, 0.3675, 0.1875, 0.825, 0.1875, 0.8901, 0.1562, 0.8901, 0.1562, 0.825, 0.1749, 0.3056, 0.1859, 0.3672, 0.154, 0.3675, 0.1562, 0.305, 0.1875, 0.76, 0.1875, 0.825, 0.1562, 0.825, 0.1562, 0.76, 0.1727, 0.2409, 0.1749, 0.3056, 0.1562, 0.305, 0.1562, 0.24, 0.1875, 0.695, 0.1875, 0.76, 0.1562, 0.76, 0.1562, 0.695, 0.154, 0.3675, 0.1541, 0.4337, 0.125, 0.435, 0.125, 0.37, 0.1562, 0.825, 0.1562, 0.8901, 0.125, 0.8901, 0.125, 0.825, 0.1562, 0.305, 0.154, 0.3675, 0.125, 0.37, 0.125, 0.305, 0.1562, 0.76, 0.1562, 0.825, 0.125, 0.825, 0.125, 0.76, 0.1562, 0.24, 0.1562, 0.305, 0.125, 0.305, 0.125, 0.24, 0.1562, 0.695, 0.1562, 0.76, 0.125, 0.76, 0.125, 0.695, 0.1562, 0.175, 0.1562, 0.24, 0.125, 0.24, 0.125, 0.175, 0.1562, 0.63, 0.1562, 0.695, 0.125, 0.695, 0.1214, 0.6327, 0.1562, 0.1099, 0.1562, 0.175, 0.125, 0.175, 0.125, 0.1099, 0.1562, 0.565, 0.1562, 0.63, 0.1214, 0.6327, 0.1216, 0.5664, 0.1562, 0.04494, 0.1562, 0.1099, 0.125, 0.1099, 0.125, 0.04494, 0.154, 0.5, 0.1562, 0.565, 0.1216, 0.5664, 0.125, 0.5, 0.25, 0.04494, 0.2187, 0.04494, 0.2187, 3.1e-07, 0.25, 3.1e-07, 0.3125, 0.9551, 0.3437, 0.954, 0.3437, 0.9997, 0.3125, 1.0, 0.1541, 0.4337, 0.154, 0.5, 0.125, 0.5, 0.125, 0.435, 0.1562, 0.8901, 0.1562, 0.9551, 0.125, 0.9551, 0.125, 0.8901, 0.125, 0.1099, 0.125, 0.175, 0.09375, 0.175, 0.09375, 0.1099, 0.1216, 0.5664, 0.1214, 0.6327, 0.08949, 0.6321, 0.08974, 0.5661, 0.125, 0.04494, 0.125, 0.1099, 0.09375, 0.1099, 0.09375, 0.04494, 0.125, 0.5, 0.1216, 0.5664, 0.08974, 0.5661, 0.09375, 0.5, 0.625, 0.9551, 0.6563, 0.9551, 0.6563, 1.0, 0.625, 1.0, 0.8125, 0.9551, 0.8438, 0.9551, 0.8438, 1.0, 0.8125, 1.0, 0.125, 0.435, 0.125, 0.5, 0.09375, 0.5, 0.09375, 0.435, 0.125, 0.8901, 0.125, 0.9551, 0.09375, 0.9551, 0.09375, 0.8901, 0.125, 0.37, 0.125, 0.435, 0.09375, 0.435, 0.09375, 0.37, 0.125, 0.825, 0.125, 0.8901, 0.09375, 0.8901, 0.09375, 0.825, 0.125, 0.305, 0.125, 0.37, 0.09375, 0.37, 0.09375, 0.305, 0.125, 0.76, 0.125, 0.825, 0.09375, 0.825, 0.09375, 0.76, 0.125, 0.24, 0.125, 0.305, 0.09375, 0.305, 0.09375, 0.24, 0.125, 0.695, 0.125, 0.76, 0.09375, 0.76, 0.09375, 0.695, 0.125, 0.175, 0.125, 0.24, 0.09375, 0.24, 0.09375, 0.175, 0.1214, 0.6327, 0.125, 0.695, 0.09375, 0.695, 0.08949, 0.6321, 0.09375, 0.825, 0.09375, 0.8901, 0.0625, 0.8901, 0.0625, 0.825, 0.09375, 0.305, 0.09375, 0.37, 0.0625, 0.37, 0.0625, 0.305, 0.09375, 0.76, 0.09375, 0.825, 0.0625, 0.825, 0.0625, 0.76, 0.09375, 0.24, 0.09375, 0.305, 0.0625, 0.305, 0.0625, 0.24, 0.09375, 0.695, 0.09375, 0.76, 0.0625, 0.76, 0.0625, 0.695, 0.09375, 0.175, 0.09375, 0.24, 0.0625, 0.24, 0.0625, 0.175, 0.08949, 0.6321, 0.09375, 0.695, 0.0625, 0.695, 0.0625, 0.63, 0.09375, 0.1099, 0.09375, 0.175, 0.0625, 0.175, 0.0625, 0.1099, 0.08974, 0.5661, 0.08949, 0.6321, 0.0625, 0.63, 0.0625, 0.565, 0.09375, 0.04494, 0.09375, 0.1099, 0.0625, 0.1099, 0.0625, 0.04494, 0.09375, 0.5, 0.08974, 0.5661, 0.0625, 0.565, 0.0625, 0.5, 0.1875, 0.9551, 0.2187, 0.9551, 0.2187, 1.0, 0.1875, 1.0, 0.0625, 0.04494, 0.03125, 0.04494, 0.03125, 3.1e-07, 0.0625, 3.1e-07, 0.09375, 0.435, 0.09375, 0.5, 0.0625, 0.5, 0.0625, 0.435, 0.09375, 0.8901, 0.09375, 0.9551, 0.0625, 0.9551, 0.0625, 0.8901, 0.09375, 0.37, 0.09375, 0.435, 0.0625, 0.435, 0.0625, 0.37, 0.0625, 0.565, 0.0625, 0.63, 0.03125, 0.63, 0.03125, 0.565, 0.0625, 0.04494, 0.0625, 0.1099, 0.03125, 0.1099, 0.03125, 0.04494, 0.0625, 0.5, 0.0625, 0.565, 0.03125, 0.565, 0.03125, 0.5, 0.9375, 0.04494, 0.9062, 0.04494, 0.9063, 3.1e-07, 0.9375, 3.1e-07, 0.4375, 0.04494, 0.4062, 0.04494, 0.4062, 3.1e-07, 0.4375, 3.1e-07, 0.0625, 0.435, 0.0625, 0.5, 0.03125, 0.5, 0.03125, 0.435, 0.0625, 0.8901, 0.0625, 0.9551, 0.03125, 0.9551, 0.03125, 0.8901, 0.0625, 0.37, 0.0625, 0.435, 0.03125, 0.435, 0.03125, 0.37, 0.0625, 0.825, 0.0625, 0.8901, 0.03125, 0.8901, 0.03125, 0.825, 0.0625, 0.305, 0.0625, 0.37, 0.03125, 0.37, 0.03125, 0.305, 0.0625, 0.76, 0.0625, 0.825, 0.03125, 0.825, 0.03125, 0.7578, 0.0625, 0.24, 0.0625, 0.305, 0.03125, 0.305, 0.03125, 0.24, 0.0625, 0.695, 0.0625, 0.76, 0.03125, 0.7578, 0.03125, 0.6924, 0.0625, 0.175, 0.0625, 0.24, 0.03125, 0.24, 0.03125, 0.175, 0.0625, 0.63, 0.0625, 0.695, 0.03125, 0.6924, 0.03125, 0.63, 0.0625, 0.1099, 0.0625, 0.175, 0.03125, 0.175, 0.03125, 0.1099, 0.03125, 0.305, 0.03125, 0.37, 0.0, 0.37, 0.0, 0.305, 0.03125, 0.7578, 0.03125, 0.825, 0.0, 0.825, 0.0, 0.7578, 0.03125, 0.24, 0.03125, 0.305, 0.0, 0.305, 0.0, 0.24, 0.03125, 0.6924, 0.03125, 0.7578, 0.0, 0.7578, 0.0, 0.6924, 0.03125, 0.175, 0.03125, 0.24, 0.0, 0.24, 0.0, 0.175, 0.03125, 0.63, 0.03125, 0.6924, 0.0, 0.6924, 0.0, 0.63, 0.03125, 0.1099, 0.03125, 0.175, 0.0, 0.175, 0.0, 0.1099, 0.03125, 0.565, 0.03125, 0.63, 0.0, 0.63, 0.0, 0.565, 0.03125, 0.04494, 0.03125, 0.1099, 0.0, 0.1099, 0.0, 0.04494, 0.03125, 0.5, 0.03125, 0.565, 0.0, 0.565, 0.0, 0.5, 0.75, 0.04494, 0.7188, 0.04494, 0.7188, 3.1e-07, 0.75, 3.1e-07, 0.5625, 0.04494, 0.5312, 0.04494, 0.5312, 0.0, 0.5625, 3.1e-07, 0.03125, 0.435, 0.03125, 0.5, 0.0, 0.5, 0.0, 0.435, 0.03125, 0.8901, 0.03125, 0.9551, 0.0, 0.9551, 0.0, 0.8901, 0.03125, 0.37, 0.03125, 0.435, 0.0, 0.435, 0.0, 0.37, 0.03125, 0.825, 0.03125, 0.8901, 0.0, 0.8901, 0.0, 0.825, 1.0, 0.04494, 1.0, 0.1099, 0.9687, 0.1099, 0.9687, 0.04494, 1.0, 0.5, 1.0, 0.565, 0.9687, 0.565, 0.9687, 0.5, 0.0, 0.9551, 0.03125, 0.9551, 0.03125, 1.0, 1.192e-07, 1.0, 0.09375, 0.9551, 0.125, 0.9551, 0.125, 1.0, 0.09375, 1.0, 1.0, 0.435, 1.0, 0.5, 0.9687, 0.5, 0.9687, 0.435, 1.0, 0.8901, 1.0, 0.9551, 0.9687, 0.9544, 0.9687, 0.8901, 1.0, 0.37, 1.0, 0.435, 0.9687, 0.435, 0.9687, 0.37, 1.0, 0.825, 1.0, 0.8901, 0.9687, 0.8901, 0.9687, 0.825, 1.0, 0.305, 1.0, 0.37, 0.9687, 0.37, 0.9687, 0.305, 1.0, 0.7578, 1.0, 0.825, 0.9687, 0.825, 0.9687, 0.76, 1.0, 0.24, 1.0, 0.305, 0.9687, 0.305, 0.9687, 0.24, 1.0, 0.6924, 1.0, 0.7578, 0.9687, 0.76, 0.9687, 0.695, 1.0, 0.175, 1.0, 0.24, 0.9687, 0.24, 0.9687, 0.175, 1.0, 0.63, 1.0, 0.6924, 0.9687, 0.695, 0.9687, 0.63, 1.0, 0.1099, 1.0, 0.175, 0.9687, 0.175, 0.9687, 0.1099, 1.0, 0.565, 1.0, 0.63, 0.9687, 0.63, 0.9687, 0.565, 0.9687, 0.76, 0.9687, 0.825, 0.9375, 0.825, 0.9375, 0.76, 0.9687, 0.24, 0.9687, 0.305, 0.9375, 0.305, 0.9375, 0.24, 0.9687, 0.695, 0.9687, 0.76, 0.9375, 0.76, 0.9375, 0.695, 0.9687, 0.175, 0.9687, 0.24, 0.9375, 0.24, 0.9375, 0.175, 0.9687, 0.63, 0.9687, 0.695, 0.9375, 0.695, 0.9375, 0.63, 0.9687, 0.1099, 0.9687, 0.175, 0.9375, 0.175, 0.9375, 0.1099, 0.9687, 0.565, 0.9687, 0.63, 0.9375, 0.63, 0.9375, 0.565, 0.9687, 0.04494, 0.9687, 0.1099, 0.9375, 0.1099, 0.9375, 0.04494, 0.9687, 0.5, 0.9687, 0.565, 0.9375, 0.565, 0.9375, 0.5, 0.9062, 0.9551, 0.9375, 0.9544, 0.9375, 0.9998, 0.9063, 1.0, 0.8438, 0.04494, 0.8125, 0.04494, 0.8125, 3.1e-07, 0.8438, 3.1e-07, 0.9687, 0.435, 0.9687, 0.5, 0.9375, 0.5, 0.9375, 0.435, 0.9687, 0.8901, 0.9687, 0.9544, 0.9375, 0.9544, 0.9375, 0.8901, 0.9687, 0.37, 0.9687, 0.435, 0.9375, 0.435, 0.9375, 0.37, 0.9687, 0.825, 0.9687, 0.8901, 0.9375, 0.8901, 0.9375, 0.825, 0.9687, 0.305, 0.9687, 0.37, 0.9375, 0.37, 0.9375, 0.305, 0.9375, 0.5, 0.9375, 0.565, 0.9062, 0.565, 0.9062, 0.5, 0.1875, 0.04494, 0.1562, 0.04494, 0.1562, 3.1e-07, 0.1875, 3.1e-07, 0.2187, 0.04494, 0.1875, 0.04494, 0.1875, 3.1e-07, 0.2187, 3.1e-07, 0.9375, 0.435, 0.9375, 0.5, 0.9062, 0.5, 0.9062, 0.435, 0.9375, 0.8901, 0.9375, 0.9544, 0.9062, 0.9551, 0.9062, 0.8901, 0.9375, 0.37, 0.9375, 0.435, 0.9062, 0.435, 0.9062, 0.37, 0.9375, 0.825, 0.9375, 0.8901, 0.9062, 0.8901, 0.9062, 0.825, 0.9375, 0.305, 0.9375, 0.37, 0.9062, 0.37, 0.9062, 0.305, 0.9375, 0.76, 0.9375, 0.825, 0.9062, 0.825, 0.9062, 0.76, 0.9375, 0.24, 0.9375, 0.305, 0.9062, 0.305, 0.9062, 0.24, 0.9375, 0.695, 0.9375, 0.76, 0.9062, 0.76, 0.9062, 0.6894, 0.9375, 0.175, 0.9375, 0.24, 0.9062, 0.24, 0.9062, 0.175, 0.9375, 0.63, 0.9375, 0.695, 0.9062, 0.6894, 0.9062, 0.6238, 0.9375, 0.1099, 0.9375, 0.175, 0.9062, 0.175, 0.9062, 0.1099, 0.9375, 0.565, 0.9375, 0.63, 0.9062, 0.6238, 0.9062, 0.565, 0.9375, 0.04494, 0.9375, 0.1099, 0.9062, 0.1099, 0.9062, 0.04494, 0.9062, 0.24, 0.9062, 0.305, 0.875, 0.305, 0.875, 0.24, 0.9062, 0.6894, 0.9062, 0.76, 0.875, 0.76, 0.875, 0.6894, 0.9062, 0.175, 0.9062, 0.24, 0.875, 0.24, 0.875, 0.175, 0.9062, 0.6238, 0.9062, 0.6894, 0.875, 0.6894, 0.875, 0.6238, 0.9062, 0.1099, 0.9062, 0.175, 0.875, 0.175, 0.875, 0.1099, 0.9062, 0.565, 0.9062, 0.6238, 0.875, 0.6238, 0.875, 0.565, 0.9062, 0.04494, 0.9062, 0.1099, 0.875, 0.1099, 0.875, 0.04494, 0.9062, 0.5, 0.9062, 0.565, 0.875, 0.565, 0.875, 0.5, 0.4375, 0.9551, 0.4687, 0.9551, 0.4687, 1.0, 0.4375, 1.0, 0.5938, 0.9551, 0.625, 0.9551, 0.625, 1.0, 0.5938, 1.0, 0.9062, 0.435, 0.9062, 0.5, 0.875, 0.5, 0.875, 0.435, 0.9062, 0.8901, 0.9062, 0.9551, 0.875, 0.9551, 0.875, 0.8901, 0.9062, 0.37, 0.9062, 0.435, 0.875, 0.435, 0.875, 0.37, 0.9062, 0.825, 0.9062, 0.8901, 0.875, 0.8901, 0.875, 0.825, 0.9062, 0.305, 0.9062, 0.37, 0.875, 0.37, 0.875, 0.305, 0.9062, 0.76, 0.9062, 0.825, 0.875, 0.825, 0.875, 0.76, 0.875, 0.9551, 0.9062, 0.9551, 0.9063, 1.0, 0.875, 1.0, 0.875, 0.435, 0.875, 0.5, 0.8437, 0.5, 0.8437, 0.435, 0.875, 0.8901, 0.875, 0.9551, 0.8438, 0.9551, 0.8438, 0.8901, 0.875, 0.37, 0.875, 0.435, 0.8437, 0.435, 0.8437, 0.37, 0.875, 0.825, 0.875, 0.8901, 0.8438, 0.8901, 0.8437, 0.825, 0.875, 0.305, 0.875, 0.37, 0.8437, 0.37, 0.8437, 0.305, 0.875, 0.76, 0.875, 0.825, 0.8437, 0.825, 0.8437, 0.76, 0.875, 0.24, 0.875, 0.305, 0.8437, 0.305, 0.8437, 0.24, 0.875, 0.6894, 0.875, 0.76, 0.8437, 0.76, 0.8437, 0.695, 0.875, 0.175, 0.875, 0.24, 0.8437, 0.24, 0.8437, 0.175, 0.875, 0.6238, 0.875, 0.6894, 0.8437, 0.695, 0.8437, 0.63, 0.875, 0.1099, 0.875, 0.175, 0.8437, 0.175, 0.8438, 0.1099, 0.875, 0.565, 0.875, 0.6238, 0.8437, 0.63, 0.8437, 0.565, 0.875, 0.04494, 0.875, 0.1099, 0.8438, 0.1099, 0.8438, 0.04494, 0.875, 0.5, 0.875, 0.565, 0.8437, 0.565, 0.8437, 0.5, 0.2812, 0.9551, 0.3125, 0.9551, 0.3125, 1.0, 0.2812, 1.0, 0.8437, 0.175, 0.8437, 0.24, 0.8125, 0.24, 0.8125, 0.175, 0.8437, 0.63, 0.8437, 0.695, 0.8125, 0.695, 0.8125, 0.63, 0.8438, 0.1099, 0.8437, 0.175, 0.8125, 0.175, 0.8125, 0.1099, 0.8437, 0.565, 0.8437, 0.63, 0.8125, 0.63, 0.8125, 0.565, 0.8438, 0.04494, 0.8438, 0.1099, 0.8125, 0.1099, 0.8125, 0.04494, 0.8437, 0.5, 0.8437, 0.565, 0.8125, 0.565, 0.8125, 0.5, 0.6563, 0.04494, 0.625, 0.04494, 0.625, 3.1e-07, 0.6563, 3.1e-07, 0.375, 0.954, 0.4062, 0.9551, 0.4062, 1.0, 0.375, 0.9997, 0.8437, 0.435, 0.8437, 0.5, 0.8125, 0.5, 0.8125, 0.435, 0.8438, 0.8901, 0.8438, 0.9551, 0.8125, 0.9551, 0.8125, 0.8901, 0.8437, 0.37, 0.8437, 0.435, 0.8125, 0.435, 0.8125, 0.37, 0.8437, 0.825, 0.8438, 0.8901, 0.8125, 0.8901, 0.8125, 0.825, 0.8437, 0.305, 0.8437, 0.37, 0.8125, 0.37, 0.8125, 0.305, 0.8437, 0.76, 0.8437, 0.825, 0.8125, 0.825, 0.8125, 0.76, 0.8437, 0.24, 0.8437, 0.305, 0.8125, 0.305, 0.8125, 0.24, 0.8437, 0.695, 0.8437, 0.76, 0.8125, 0.76, 0.8125, 0.695, 0.8125, 0.8901, 0.8125, 0.9551, 0.7813, 0.9551, 0.7812, 0.8901, 0.8125, 0.37, 0.8125, 0.435, 0.7812, 0.435, 0.7812, 0.37, 0.8125, 0.825, 0.8125, 0.8901, 0.7812, 0.8901, 0.7812, 0.825, 0.8125, 0.305, 0.8125, 0.37, 0.7812, 0.37, 0.7812, 0.305, 0.8125, 0.76, 0.8125, 0.825, 0.7812, 0.825, 0.7812, 0.76, 0.8125, 0.24, 0.8125, 0.305, 0.7812, 0.305, 0.7812, 0.24, 0.8125, 0.695, 0.8125, 0.76, 0.7812, 0.76, 0.7812, 0.695, 0.8125, 0.175, 0.8125, 0.24, 0.7812, 0.24, 0.7812, 0.175, 0.8125, 0.63, 0.8125, 0.695, 0.7812, 0.695, 0.7812, 0.63, 0.8125, 0.1099, 0.8125, 0.175, 0.7812, 0.175, 0.7812, 0.1099, 0.8125, 0.565, 0.8125, 0.63, 0.7812, 0.63, 0.7812, 0.565, 0.8125, 0.04494, 0.8125, 0.1099, 0.7812, 0.1099, 0.7813, 0.04494, 0.8125, 0.5, 0.8125, 0.565, 0.7812, 0.565, 0.7812, 0.5, 0.03125, 0.04494, 0.0, 0.04494, 1.192e-07, 3.1e-07, 0.03125, 3.1e-07, 0.125, 0.04494, 0.09375, 0.04494, 0.09375, 3.1e-07, 0.125, 3.1e-07, 0.8125, 0.435, 0.8125, 0.5, 0.7812, 0.5, 0.7812, 0.435, 0.7812, 0.63, 0.7812, 0.695, 0.75, 0.6867, 0.75, 0.6208, 0.7812, 0.1099, 0.7812, 0.175, 0.75, 0.175, 0.75, 0.1099, 0.7812, 0.565, 0.7812, 0.63, 0.75, 0.6208, 0.75, 0.565, 0.7813, 0.04494, 0.7812, 0.1099, 0.75, 0.1099, 0.75, 0.04494, 0.7812, 0.5, 0.7812, 0.565, 0.75, 0.565, 0.75, 0.5, 0.3125, 0.04494, 0.2812, 0.04494, 0.2812, 3.1e-07, 0.3125, 3.1e-07, 0.7813, 0.9551, 0.8125, 0.9551, 0.8125, 1.0, 0.7813, 1.0, 0.7812, 0.435, 0.7812, 0.5, 0.75, 0.5, 0.75, 0.435, 0.7812, 0.8901, 0.7813, 0.9551, 0.75, 0.9551, 0.75, 0.8901, 0.7812, 0.37, 0.7812, 0.435, 0.75, 0.435, 0.75, 0.37, 0.7812, 0.825, 0.7812, 0.8901, 0.75, 0.8901, 0.75, 0.825, 0.7812, 0.305, 0.7812, 0.37, 0.75, 0.37, 0.75, 0.305, 0.7812, 0.76, 0.7812, 0.825, 0.75, 0.825, 0.75, 0.76, 0.7812, 0.24, 0.7812, 0.305, 0.75, 0.305, 0.75, 0.24, 0.7812, 0.695, 0.7812, 0.76, 0.75, 0.76, 0.75, 0.6867, 0.7812, 0.175, 0.7812, 0.24, 0.75, 0.24, 0.75, 0.175, 0.75, 0.37, 0.75, 0.435, 0.7187, 0.435, 0.7187, 0.37, 0.75, 0.825, 0.75, 0.8901, 0.7188, 0.8901, 0.7187, 0.825, 0.75, 0.305, 0.75, 0.37, 0.7187, 0.37, 0.7187, 0.305, 0.75, 0.76, 0.75, 0.825, 0.7187, 0.825, 0.7187, 0.76, 0.75, 0.24, 0.75, 0.305, 0.7187, 0.305, 0.7187, 0.24, 0.75, 0.6867, 0.75, 0.76, 0.7187, 0.76, 0.7187, 0.6867, 0.75, 0.175, 0.75, 0.24, 0.7187, 0.24, 0.7187, 0.175, 0.75, 0.6208, 0.75, 0.6867, 0.7187, 0.6867, 0.7187, 0.6208, 0.75, 0.1099, 0.75, 0.175, 0.7187, 0.175, 0.7188, 0.1099, 0.75, 0.565, 0.75, 0.6208, 0.7187, 0.6208, 0.7187, 0.565, 0.75, 0.04494, 0.75, 0.1099, 0.7188, 0.1099, 0.7188, 0.04494, 0.75, 0.5, 0.75, 0.565, 0.7187, 0.565, 0.7187, 0.5, 0.6875, 0.9551, 0.7188, 0.9551, 0.7188, 1.0, 0.6875, 1.0, 0.625, 0.04494, 0.5938, 0.04494, 0.5938, 3.1e-07, 0.625, 3.1e-07, 0.75, 0.435, 0.75, 0.5, 0.7187, 0.5, 0.7187, 0.435, 0.75, 0.8901, 0.75, 0.9551, 0.7188, 0.9551, 0.7188, 0.8901, 0.7188, 0.1099, 0.7187, 0.175, 0.6875, 0.175, 0.6875, 0.1099, 0.7187, 0.565, 0.7187, 0.6208, 0.6875, 0.63, 0.6875, 0.565, 0.7188, 0.04494, 0.7188, 0.1099, 0.6875, 0.1099, 0.6875, 0.04494, 0.7187, 0.5, 0.7187, 0.565, 0.6875, 0.565, 0.6875, 0.5, 0.8125, 0.04494, 0.7813, 0.04494, 0.7813, 3.1e-07, 0.8125, 3.1e-07, 0.5312, 0.04494, 0.5, 0.04494, 0.5, 0.0, 0.5312, 0.0, 0.7187, 0.435, 0.7187, 0.5, 0.6875, 0.5, 0.6875, 0.435, 0.7188, 0.8901, 0.7188, 0.9551, 0.6875, 0.9551, 0.6875, 0.8901, 0.7187, 0.37, 0.7187, 0.435, 0.6875, 0.435, 0.6875, 0.37, 0.7187, 0.825, 0.7188, 0.8901, 0.6875, 0.8901, 0.6875, 0.825, 0.7187, 0.305, 0.7187, 0.37, 0.6875, 0.37, 0.6875, 0.305, 0.7187, 0.76, 0.7187, 0.825, 0.6875, 0.825, 0.6875, 0.76, 0.7187, 0.24, 0.7187, 0.305, 0.6875, 0.305, 0.6875, 0.24, 0.7187, 0.6867, 0.7187, 0.76, 0.6875, 0.76, 0.6875, 0.695, 0.7187, 0.175, 0.7187, 0.24, 0.6875, 0.24, 0.6875, 0.175, 0.7187, 0.6208, 0.7187, 0.6867, 0.6875, 0.695, 0.6875, 0.63, 0.6875, 0.825, 0.6875, 0.8901, 0.6563, 0.8901, 0.6562, 0.825, 0.6875, 0.305, 0.6875, 0.37, 0.6573, 0.3699, 0.6574, 0.3048, 0.6875, 0.76, 0.6875, 0.825, 0.6562, 0.825, 0.6562, 0.76, 0.6875, 0.24, 0.6875, 0.305, 0.6574, 0.3048, 0.6562, 0.24, 0.6875, 0.695, 0.6875, 0.76, 0.6562, 0.76, 0.6562, 0.695, 0.6875, 0.175, 0.6875, 0.24, 0.6562, 0.24, 0.6562, 0.175, 0.6875, 0.63, 0.6875, 0.695, 0.6562, 0.695, 0.6562, 0.63, 0.6875, 0.1099, 0.6875, 0.175, 0.6562, 0.175, 0.6562, 0.1099, 0.6875, 0.565, 0.6875, 0.63, 0.6562, 0.63, 0.6562, 0.565, 0.6875, 0.04494, 0.6875, 0.1099, 0.6562, 0.1099, 0.6563, 0.04494, 0.6875, 0.5, 0.6875, 0.565, 0.6562, 0.565, 0.6562, 0.5, 0.0625, 0.9551, 0.09375, 0.9551, 0.09375, 1.0, 0.0625, 1.0, 0.9062, 0.04494, 0.875, 0.04494, 0.875, 3.1e-07, 0.9063, 3.1e-07, 0.6875, 0.435, 0.6875, 0.5, 0.6562, 0.5, 0.6562, 0.435, 0.6875, 0.8901, 0.6875, 0.9551, 0.6563, 0.9551, 0.6563, 0.8901, 0.6875, 0.37, 0.6875, 0.435, 0.6562, 0.435, 0.6573, 0.3699, 0.6562, 0.565, 0.6562, 0.63, 0.625, 0.63, 0.625, 0.565, 0.6563, 0.04494, 0.6562, 0.1099, 0.625, 0.1099, 0.625, 0.04494, 0.6562, 0.5, 0.6562, 0.565, 0.625, 0.565, 0.625, 0.5, 0.7188, 0.04494, 0.6875, 0.04494, 0.6875, 3.1e-07, 0.7188, 3.1e-07, 0.1562, 0.9551, 0.1875, 0.9551, 0.1875, 1.0, 0.1562, 1.0, 0.6562, 0.435, 0.6562, 0.5, 0.625, 0.5, 0.625, 0.435, 0.6563, 0.8901, 0.6563, 0.9551, 0.625, 0.9551, 0.625, 0.8901, 0.6573, 0.3699, 0.6562, 0.435, 0.625, 0.435, 0.626, 0.3697, 0.6562, 0.825, 0.6563, 0.8901, 0.625, 0.8901, 0.625, 0.825, 0.6574, 0.3048, 0.6573, 0.3699, 0.626, 0.3697, 0.6261, 0.3046, 0.6562, 0.76, 0.6562, 0.825, 0.625, 0.825, 0.625, 0.76, 0.6562, 0.24, 0.6574, 0.3048, 0.6261, 0.3046, 0.625, 0.24, 0.6562, 0.695, 0.6562, 0.76, 0.625, 0.76, 0.625, 0.695, 0.6562, 0.175, 0.6562, 0.24, 0.625, 0.24, 0.625, 0.175, 0.6562, 0.63, 0.6562, 0.695, 0.625, 0.695, 0.625, 0.63, 0.6562, 0.1099, 0.6562, 0.175, 0.625, 0.175, 0.625, 0.1099, 0.6261, 0.3046, 0.626, 0.3697, 0.5937, 0.37, 0.5937, 0.305, 0.625, 0.76, 0.625, 0.825, 0.5937, 0.825, 0.5937, 0.76, 0.625, 0.24, 0.6261, 0.3046, 0.5937, 0.305, 0.5937, 0.24, 0.625, 0.695, 0.625, 0.76, 0.5937, 0.76, 0.6005, 0.7126, 0.625, 0.175, 0.625, 0.24, 0.5937, 0.24, 0.5937, 0.175, 0.625, 0.63, 0.625, 0.695, 0.6005, 0.7126, 0.5998, 0.6458, 0.625, 0.1099, 0.625, 0.175, 0.5937, 0.175, 0.5937, 0.1099, 0.625, 0.565, 0.625, 0.63, 0.5998, 0.6458, 0.5937, 0.565, 0.625, 0.04494, 0.625, 0.1099, 0.5937, 0.1099, 0.5938, 0.04494, 0.625, 0.5, 0.625, 0.565, 0.5937, 0.565, 0.5937, 0.5, 0.9687, 0.9544, 1.0, 0.9551, 1.0, 1.0, 0.9688, 0.9998, 0.5, 0.9551, 0.5312, 0.9551, 0.5312, 1.0, 0.5, 1.0, 0.625, 0.435, 0.625, 0.5, 0.5937, 0.5, 0.5937, 0.435, 0.625, 0.8901, 0.625, 0.9551, 0.5938, 0.9551, 0.5937, 0.8901, 0.626, 0.3697, 0.625, 0.435, 0.5937, 0.435, 0.5937, 0.37, 0.625, 0.825, 0.625, 0.8901, 0.5937, 0.8901, 0.5937, 0.825, 0.5938, 0.04494, 0.5937, 0.1099, 0.5625, 0.1099, 0.5625, 0.04494, 0.5937, 0.5, 0.5937, 0.565, 0.5625, 0.565, 0.5625, 0.5, 0.3437, 0.954, 0.375, 0.954, 0.375, 0.9997, 0.3437, 0.9997, 0.8438, 0.9551, 0.875, 0.9551, 0.875, 1.0, 0.8438, 1.0, 0.5937, 0.435, 0.5937, 0.5, 0.5625, 0.5, 0.5625, 0.435, 0.5937, 0.8901, 0.5938, 0.9551, 0.5625, 0.9551, 0.5625, 0.8901, 0.5937, 0.37, 0.5937, 0.435, 0.5625, 0.435, 0.5625, 0.37, 0.5937, 0.825, 0.5937, 0.8901, 0.5625, 0.8901, 0.5625, 0.825, 0.5937, 0.305, 0.5937, 0.37, 0.5625, 0.37, 0.5625, 0.305, 0.5937, 0.76, 0.5937, 0.825, 0.5625, 0.825, 0.5625, 0.76, 0.5937, 0.24, 0.5937, 0.305, 0.5625, 0.305, 0.5625, 0.24, 0.6005, 0.7126, 0.5937, 0.76, 0.5625, 0.76, 0.5672, 0.7138, 0.5937, 0.175, 0.5937, 0.24, 0.5625, 0.24, 0.5625, 0.175, 0.5998, 0.6458, 0.6005, 0.7126, 0.5672, 0.7138, 0.5667, 0.6467, 0.5937, 0.1099, 0.5937, 0.175, 0.5625, 0.175, 0.5625, 0.1099, 0.5937, 0.565, 0.5998, 0.6458, 0.5667, 0.6467, 0.5625, 0.565, 0.5625, 0.24, 0.5625, 0.305, 0.5312, 0.305, 0.5312, 0.24, 0.5672, 0.7138, 0.5625, 0.76, 0.5312, 0.76, 0.5312, 0.695, 0.5625, 0.175, 0.5625, 0.24, 0.5312, 0.24, 0.5312, 0.175, 0.5667, 0.6467, 0.5672, 0.7138, 0.5312, 0.695, 0.5312, 0.63, 0.5625, 0.1099, 0.5625, 0.175, 0.5312, 0.175, 0.5312, 0.1099, 0.5625, 0.565, 0.5667, 0.6467, 0.5312, 0.63, 0.5312, 0.565, 0.5625, 0.04494, 0.5625, 0.1099, 0.5312, 0.1099, 0.5312, 0.04494, 0.5625, 0.5, 0.5625, 0.565, 0.5312, 0.565, 0.5312, 0.5, 0.09375, 0.04494, 0.0625, 0.04494, 0.0625, 3.1e-07, 0.09375, 3.1e-07, 0.6563, 0.9551, 0.6875, 0.9551, 0.6875, 1.0, 0.6563, 1.0, 0.5625, 0.435, 0.5625, 0.5, 0.5312, 0.5, 0.5312, 0.435, 0.5625, 0.8901, 0.5625, 0.9551, 0.5312, 0.9551, 0.5312, 0.8901, 0.5625, 0.37, 0.5625, 0.435, 0.5312, 0.435, 0.5312, 0.37, 0.5625, 0.825, 0.5625, 0.8901, 0.5312, 0.8901, 0.5312, 0.825, 0.5625, 0.305, 0.5625, 0.37, 0.5312, 0.37, 0.5312, 0.305, 0.5625, 0.76, 0.5625, 0.825, 0.5312, 0.825, 0.5312, 0.76, 0.5625, 0.9551, 0.5938, 0.9551, 0.5938, 1.0, 0.5625, 1.0, 0.75, 0.9551, 0.7813, 0.9551, 0.7813, 1.0, 0.75, 1.0, 0.5312, 0.435, 0.5312, 0.5, 0.5, 0.5, 0.5, 0.433, 0.5312, 0.8901, 0.5312, 0.9551, 0.5, 0.9551, 0.5, 0.8901, 0.5312, 0.37, 0.5312, 0.435, 0.5, 0.433, 0.5, 0.3742, 0.5312, 0.825, 0.5312, 0.8901, 0.5, 0.8901, 0.5, 0.825, 0.5312, 0.305, 0.5312, 0.37, 0.5, 0.3742, 0.5, 0.3077, 0.5312, 0.76, 0.5312, 0.825, 0.5, 0.825, 0.5, 0.76, 0.5312, 0.24, 0.5312, 0.305, 0.5, 0.3077, 0.5, 0.24, 0.5312, 0.695, 0.5312, 0.76, 0.5, 0.76, 0.5, 0.695, 0.5312, 0.175, 0.5312, 0.24, 0.5, 0.24, 0.5, 0.175, 0.5312, 0.63, 0.5312, 0.695, 0.5, 0.695, 0.5, 0.63, 0.5312, 0.1099, 0.5312, 0.175, 0.5, 0.175, 0.5, 0.1099, 0.5312, 0.565, 0.5312, 0.63, 0.5, 0.63, 0.5, 0.565, 0.5312, 0.04494, 0.5312, 0.1099, 0.5, 0.1099, 0.5, 0.04494, 0.5312, 0.5, 0.5312, 0.565, 0.5, 0.565, 0.5, 0.5])
me_sphere.use_remesh_preserve_volume = False
me_sphere.use_remesh_preserve_attributes = False
me_sphere.use_mirror_vertex_groups = False
me_sphere.update()

# ---- objects
ob_sphere = bpy.data.objects.new('Sphere', me_sphere)
ob_lamp = bpy.data.objects.new('Lamp', light_lamp)
ob_camera = bpy.data.objects.new('Camera', cam_camera)

# ---- transforms, parenting, visibility, modifiers, constraints
ob_sphere.location = (0.0, 0.0, 0.0)
ob_sphere.scale = (1.775, 1.775, 1.609)
ob_sphere.lineart.crease_threshold = 0.0
ob_lamp.location = (4.076, 1.005, 5.904)
ob_lamp.rotation_euler = (0.6503, 0.05522, 1.866)
ob_lamp.lock_rotations_4d = False
ob_lamp.empty_display_type = 'ARROWS'
ob_lamp.color = (0.0, 0.0, 0.0, 0.0)
ob_lamp.lineart.crease_threshold = 0.0
ob_camera.location = (7.481, -6.508, 5.344)
ob_camera.rotation_euler = (1.109, 0.0, 0.8149)
ob_camera.lock_rotations_4d = False
ob_camera.empty_display_type = 'ARROWS'
ob_camera.color = (0.0, 0.0, 0.0, 0.0)
ob_camera.display_type = 'WIRE'
ob_camera.lineart.crease_threshold = 0.0

# ---- collection membership
col_collection_1.objects.link(ob_sphere)
col_collection_1.objects.link(ob_lamp)
col_collection_1.objects.link(ob_camera)

# ---- scene / render settings (as saved in the file)
scene.camera = ob_camera
scene.frame_start = 1; scene.frame_end = 250; scene.frame_set(1)
scene.render.engine = 'BLENDER_EEVEE_NEXT'
scene.render.resolution_percentage = 50
scene.render.dither_intensity = 0.0
scene.cycles.use_denoising = False
scene.cycles.samples = 128
scene.cycles.sampling_pattern = 'TABULATED_SOBOL'
scene.cycles.light_sampling_threshold = 0.0
scene.cycles.use_adaptive_sampling = False
scene.cycles.use_light_tree = False
scene.cycles.blur_glossy = 0.0
scene.cycles.sample_clamp_indirect = 0.0
scene.view_settings.view_transform = 'Standard'
bpy.context.view_layer.update()
